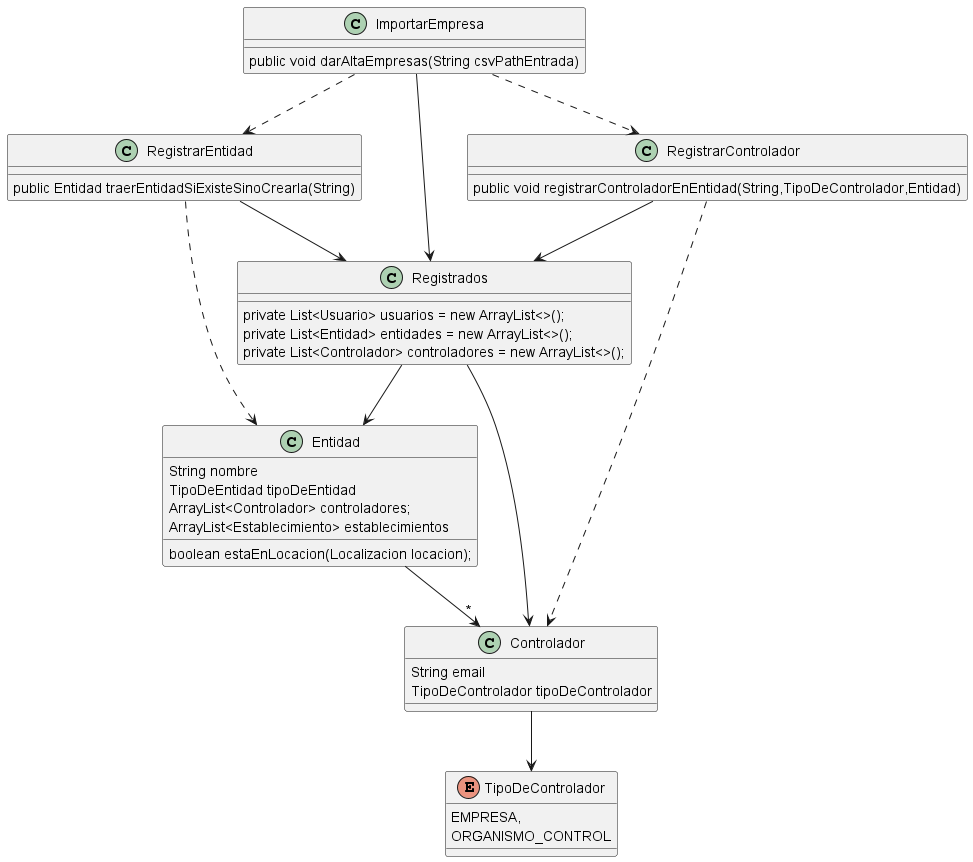

The diagram above was rendered by PlantUML. Its source (embedded in the PNG):
@startuml
'https://plantuml.com/class-diagram

class RegistrarEntidad{
    public Entidad traerEntidadSiExisteSinoCrearla(String)
}

RegistrarEntidad ..> Entidad
RegistrarEntidad --> Registrados

class RegistrarControlador{
    public void registrarControladorEnEntidad(String,TipoDeControlador,Entidad)
}

RegistrarControlador --> Registrados
RegistrarControlador ..> Controlador

class Registrados{
    private List<Usuario> usuarios = new ArrayList<>();
    private List<Entidad> entidades = new ArrayList<>();
    private List<Controlador> controladores = new ArrayList<>();
}

Registrados --> Entidad
Registrados --> Controlador

class ImportarEmpresa{
    public void darAltaEmpresas(String csvPathEntrada)
}

ImportarEmpresa --> Registrados
ImportarEmpresa ..> RegistrarControlador
ImportarEmpresa ..> RegistrarEntidad

enum TipoDeControlador{
    EMPRESA,
    ORGANISMO_CONTROL
}

class Controlador{
    String email
    TipoDeControlador tipoDeControlador
}
Controlador --> TipoDeControlador

class Entidad{
    String nombre
    TipoDeEntidad tipoDeEntidad
    ArrayList<Controlador> controladores;
    ArrayList<Establecimiento> establecimientos
    boolean estaEnLocacion(Localizacion locacion);
}

Entidad --> "*" Controlador




@enduml